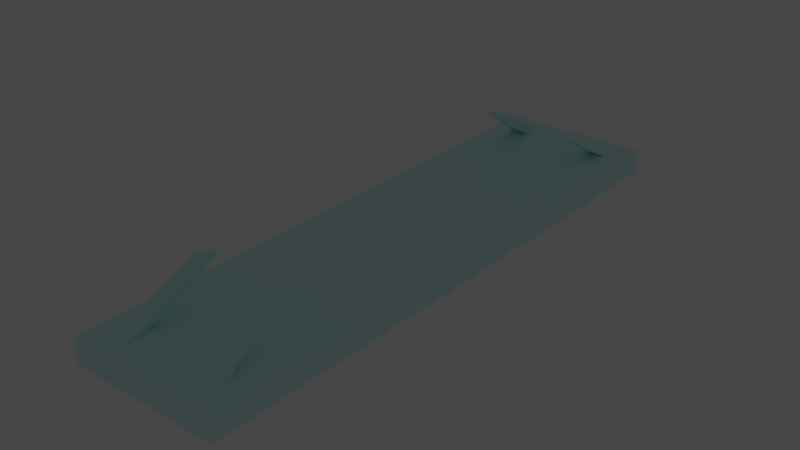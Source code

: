 # Source: svetlo_na_strop.blend  (saved by Blender 2.93.20; exported with 4.5.12 LTS)
import bpy
from mathutils import Matrix  # noqa: F401  (used for matrix-valued properties, if any)

bpy.ops.wm.read_factory_settings(use_empty=True)
scene = bpy.context.scene
scene.name = 'Scene'

# ---- collections
col_collection = bpy.data.collections.new('Collection'); scene.collection.children.link(col_collection)

# ---- materials (node trees are filled in below, after node groups)
mat_material = bpy.data.materials.new('Material')
mat_material.alpha_threshold = 0.0
mat_material.use_transparent_shadow = False
mat_material.line_color = (0.0, 0.0, 0.0, 1.0)
mat_material_001 = bpy.data.materials.new('Material.001')
mat_material_001.use_transparent_shadow = False

# ---- material node trees
mat_material.use_nodes = True; mat_material.node_tree.nodes.clear()
_N = mat_material.node_tree.nodes; _L = mat_material.node_tree.links
n0 = _N.new('ShaderNodeOutputMaterial'); n0.name = 'Material Output'; n0.location = (300, 300)
n1 = _N.new('ShaderNodeBsdfPrincipled'); n1.name = 'Principled BSDF'; n1.location = (10, 300)
n1.distribution = 'GGX'
n1.subsurface_method = 'BURLEY'
n1.inputs[0].default_value = (1.0, 0.009118, 0.0, 1.0)
n1.inputs[2].default_value = 0.4
n1.inputs[3].default_value = 1.45
n1.inputs[27].default_value = (1.0, 0.8829, 0.9699, 1.0)
n1.inputs[28].default_value = 1.0
_L.new(n1.outputs[0], n0.inputs[0])
n0.is_active_output = True
mat_material_001.use_nodes = True; mat_material_001.node_tree.nodes.clear()
_N = mat_material_001.node_tree.nodes; _L = mat_material_001.node_tree.links
n0 = _N.new('ShaderNodeBsdfPrincipled'); n0.name = 'Principled BSDF'; n0.location = (10, 300)
n0.distribution = 'GGX'
n0.subsurface_method = 'BURLEY'
n0.inputs[0].default_value = (0.6903, 1.0, 1.0, 1.0)
n0.inputs[3].default_value = 1.45
n0.inputs[27].default_value = (0.0, 0.0, 0.0, 1.0)
n0.inputs[28].default_value = 1.0
n1 = _N.new('ShaderNodeOutputMaterial'); n1.name = 'Material Output'; n1.location = (300, 300)
_L.new(n0.outputs[0], n1.inputs[0])
n1.is_active_output = True

# ---- world
world_world = bpy.data.worlds.new('World'); scene.world = world_world
world_world.use_nodes = True; world_world.node_tree.nodes.clear()
_N = world_world.node_tree.nodes; _L = world_world.node_tree.links
n0 = _N.new('ShaderNodeOutputWorld'); n0.name = 'World Output'; n0.location = (300, 300)
n1 = _N.new('ShaderNodeBackground'); n1.name = 'Background'; n1.location = (10, 300)
n1.inputs[0].default_value = (0.05088, 0.05088, 0.05088, 1.0)
_L.new(n1.outputs[0], n0.inputs[0])
n0.is_active_output = True
world_world.color = (0.05088, 0.05088, 0.05088)
world_world.use_sun_shadow = False
world_world.sun_shadow_jitter_overblur = 0.0

# ---- meshes
me_cube = bpy.data.meshes.new('Cube')
me_cube.from_pydata([(1.0, 1.0, 1.0), (1.0, 1.0, -1.0), (1.0, -1.0, 1.0), (1.0, -1.0, -1.0), (-1.0, 1.0, 1.0), (-1.0, 1.0, -1.0), (-1.0, -1.0, 1.0), (-1.0, -1.0, -1.0), (0.0, 1.0, -1.0), (0.0, -1.0, 1.0), (0.0, -1.0, -1.0), (0.0, 1.0, 1.0), (0.5, -1.0, -1.0), (0.5, 1.0, 1.0), (0.5, 1.0, -1.0), (0.5, -1.0, 1.0), (-0.5, 1.0, -1.0), (-0.5, -1.0, 1.0), (-0.5, -1.0, -1.0), (-0.5, 1.0, 1.0), (-0.75, 1.0, -1.0), (-0.75, -1.0, 1.0), (-0.75, -1.0, -1.0), (-0.75, 1.0, 1.0), (0.75, -1.0, -1.0), (0.75, 1.0, 1.0), (0.75, 1.0, -1.0), (0.75, -1.0, 1.0), (-1.0, 0.0, -1.0), (1.0, 0.0, 1.0), (-1.0, 0.0, 1.0), (1.0, 0.0, -1.0), (0.0, 0.0, -1.865), (0.0, 0.0, 1.0), (0.5, 0.0, 1.0), (0.5, 0.0, -0.8662), (-0.5, 0.0, -0.8662), (-0.5, 0.0, 1.0), (-0.75, 0.0, -0.001169), (-0.75, 0.0, 1.0), (0.75, 0.0, 1.0), (0.75, 0.0, -0.001169), (-1.0, -0.5, -1.0), (1.0, -0.5, 1.0), (0.0, -0.5, -1.865), (0.0, -0.5, 1.0), (0.5, -0.5, 1.0), (0.5, -0.5, -0.8662), (-0.5, -0.5, -0.8662), (-0.5, -0.5, 1.0), (-0.75, -0.5, -0.001169), (-0.75, -0.5, 1.0), (0.75, -0.5, 1.0), (0.75, -0.5, -0.001169), (-1.0, -0.5, 1.0), (1.0, -0.5, -1.0), (-1.0, -0.75, -1.0), (1.0, -0.75, 1.0), (0.0, -0.75, -1.865), (0.0, -0.75, 1.0), (0.5, -0.75, 1.0), (0.5, -0.75, -0.8662), (-0.5, -0.75, -0.8662), (-0.5, -0.75, 1.0), (-0.75, -0.75, -0.001169), (-0.75, -0.75, 1.0), (0.75, -0.75, 1.0), (0.75, -0.75, -0.001169), (-1.0, -0.75, 1.0), (1.0, -0.75, -1.0), (-1.0, -0.875, -1.0), (1.0, -0.875, 1.0), (0.0, -0.875, -0.8662), (0.0, -0.875, 1.0), (0.5, -0.875, 1.0), (0.5, -0.875, -0.8662), (-0.5, -0.875, -0.8662), (-0.5, -0.875, 1.0), (-0.75, -0.875, -0.001169), (-0.75, -0.875, 1.0), (0.75, -0.875, 1.0), (0.75, -0.875, -0.001169), (-1.0, -0.875, 1.0), (1.0, -0.875, -1.0), (-1.0, -0.9375, -1.0), (1.0, -0.9375, 1.0), (0.0, -0.9375, -0.001169), (0.0, -0.9375, 1.0), (0.5, -0.9375, 1.0), (0.5, -0.9375, -0.001169), (-0.5, -0.9375, -0.001169), (-0.5, -0.9375, 1.0), (-0.75, -0.9375, -0.001169), (-0.75, -0.9375, 1.0), (0.75, -0.9375, 1.0), (0.75, -0.9375, -0.001169), (-1.0, -0.9375, 1.0), (1.0, -0.9375, -1.0), (-1.0, 0.4971, 1.0), (1.0, 0.4971, -1.0), (-1.0, 0.4971, -1.0), (1.0, 0.4971, 1.0), (0.0, 0.4971, -1.865), (0.0, 0.4971, 1.0), (0.5, 0.4971, 1.0), (0.5, 0.4971, -0.8662), (-0.5, 0.4971, -0.8662), (-0.5, 0.4971, 1.0), (-0.75, 0.4971, -0.001169), (-0.75, 0.4971, 1.0), (0.75, 0.4971, 1.0), (0.75, 0.4971, -0.001169), (-1.0, 0.7485, 1.0), (1.0, 0.7485, -1.0), (-1.0, 0.7485, -1.0), (1.0, 0.7485, 1.0), (0.0, 0.7485, -1.865), (0.0, 0.7485, 1.0), (0.5, 0.7485, 1.0), (0.5, 0.7485, -0.8662), (-0.5, 0.7485, -0.8662), (-0.5, 0.7485, 1.0), (-0.75, 0.7485, -0.001169), (-0.75, 0.7485, 1.0), (0.75, 0.7485, 1.0), (0.75, 0.7485, -0.001169), (-1.0, 0.8743, 1.0), (1.0, 0.8743, -1.0), (-1.0, 0.8743, -1.0), (1.0, 0.8743, 1.0), (0.0, 0.8743, -0.8662), (0.0, 0.8743, 1.0), (0.5, 0.8743, 1.0), (0.5, 0.8743, -0.8662), (-0.5, 0.8743, -0.8662), (-0.5, 0.8743, 1.0), (-0.75, 0.8743, -0.001169), (-0.75, 0.8743, 1.0), (0.75, 0.8743, 1.0), (0.75, 0.8743, -0.001169), (-1.0, 0.9401, 1.0), (1.0, 0.9401, -1.0), (-1.0, 0.9401, -1.0), (1.0, 0.9401, 1.0), (0.0, 0.9401, -0.001169), (0.0, 0.9401, 1.0), (0.5, 0.9401, 1.0), (0.5, 0.9401, -0.001169), (-0.5, 0.9401, -0.001169), (-0.5, 0.9401, 1.0), (-0.75, 0.9401, -0.001169), (-0.75, 0.9401, 1.0), (0.75, 0.9401, 1.0), (0.75, 0.9401, -0.001169), (-0.5436, -0.6341, 4.447), (-0.3624, -0.6341, 4.447), (0.3624, -0.6341, 4.447), (0.5436, -0.6341, 4.447), (0.3624, -0.6794, 4.447), (-0.3624, -0.6794, 4.447), (-0.5436, -0.6794, 4.447), (0.5436, -0.6794, 4.447), (0.3624, 0.6815, 4.447), (0.3624, 0.6338, 4.447), (-0.3624, 0.6815, 4.447), (-0.3624, 0.6338, 4.447), (-0.5436, 0.6815, 4.447), (-0.5436, 0.6338, 4.447), (0.5436, 0.6815, 4.447), (0.5436, 0.6338, 4.447)], [], [(93, 96, 6, 21), (22, 21, 6, 7), (142, 140, 4, 5), (95, 97, 3, 24), (97, 85, 2, 3), (26, 25, 0, 1), (16, 19, 11, 8), (90, 86, 10, 18), (12, 15, 9, 10), (88, 87, 9, 15), (94, 88, 15, 27), (24, 27, 15, 12), (8, 11, 13, 14), (86, 89, 12, 10), (92, 90, 18, 22), (20, 23, 19, 16), (10, 9, 17, 18), (87, 91, 17, 9), (5, 4, 23, 20), (84, 92, 22, 7), (18, 17, 21, 22), (91, 93, 21, 17), (3, 2, 27, 24), (85, 94, 27, 2), (14, 13, 25, 26), (89, 95, 24, 12), (105, 111, 41, 35), (101, 110, 40, 29), (107, 109, 39, 37), (100, 108, 38, 28), (103, 107, 37, 33), (108, 106, 36, 38), (102, 105, 35, 32), (110, 104, 34, 40), (104, 103, 33, 34), (106, 102, 32, 36), (99, 101, 29, 31), (111, 99, 31, 41), (42, 54, 30, 28), (109, 98, 30, 39), (56, 68, 54, 42), (35, 41, 53, 47), (29, 40, 52, 43), (37, 39, 51, 49), (28, 38, 50, 42), (33, 37, 49, 45), (38, 36, 48, 50), (32, 35, 47, 44), (40, 34, 46, 52), (34, 33, 45, 46), (36, 32, 44, 48), (31, 29, 43, 55), (41, 31, 55, 53), (39, 30, 54, 51), (70, 82, 68, 56), (47, 53, 67, 61), (43, 52, 66, 57), (49, 51, 65, 63), (42, 50, 64, 56), (45, 49, 63, 59), (50, 48, 62, 64), (44, 47, 61, 58), (52, 46, 60, 66), (46, 45, 59, 60), (48, 44, 58, 62), (55, 43, 57, 69), (53, 55, 69, 67), (51, 54, 68, 65), (84, 96, 82, 70), (61, 67, 81, 75), (57, 66, 80, 71), (63, 65, 79, 77), (56, 64, 78, 70), (59, 63, 77, 73), (64, 62, 76, 78), (58, 61, 75, 72), (66, 60, 74, 80), (60, 59, 73, 74), (62, 58, 72, 76), (69, 57, 71, 83), (67, 69, 83, 81), (65, 68, 82, 79), (7, 6, 96, 84), (75, 81, 95, 89), (71, 80, 94, 85), (152, 146, 162, 168), (70, 78, 92, 84), (73, 77, 91, 87), (78, 76, 90, 92), (72, 75, 89, 86), (91, 77, 155, 159), (74, 73, 87, 88), (76, 72, 86, 90), (83, 71, 85, 97), (81, 83, 97, 95), (79, 82, 96, 93), (123, 112, 98, 109), (125, 113, 99, 111), (113, 115, 101, 99), (120, 116, 102, 106), (118, 117, 103, 104), (124, 118, 104, 110), (116, 119, 105, 102), (122, 120, 106, 108), (117, 121, 107, 103), (114, 122, 108, 100), (121, 123, 109, 107), (115, 124, 110, 101), (119, 125, 111, 105), (28, 30, 98, 100), (133, 139, 125, 119), (129, 138, 124, 115), (135, 137, 123, 121), (128, 136, 122, 114), (131, 135, 121, 117), (136, 134, 120, 122), (130, 133, 119, 116), (138, 132, 118, 124), (132, 131, 117, 118), (134, 130, 116, 120), (127, 129, 115, 113), (139, 127, 113, 125), (137, 126, 112, 123), (100, 98, 112, 114), (151, 140, 126, 137), (153, 141, 127, 139), (141, 143, 129, 127), (148, 144, 130, 134), (146, 145, 131, 132), (132, 138, 169, 163), (144, 147, 133, 130), (150, 148, 134, 136), (145, 149, 135, 131), (142, 150, 136, 128), (151, 137, 167, 166), (143, 152, 138, 129), (147, 153, 139, 133), (114, 112, 126, 128), (14, 26, 153, 147), (0, 25, 152, 143), (19, 23, 151, 149), (5, 20, 150, 142), (11, 19, 149, 145), (20, 16, 148, 150), (8, 14, 147, 144), (25, 13, 146, 152), (13, 11, 145, 146), (16, 8, 144, 148), (1, 0, 143, 141), (26, 1, 141, 153), (23, 4, 140, 151), (128, 126, 140, 142), (155, 154, 160, 159), (157, 156, 158, 161), (168, 162, 163, 169), (164, 166, 167, 165), (88, 94, 161, 158), (138, 152, 168, 169), (146, 132, 163, 162), (80, 74, 156, 157), (79, 93, 160, 154), (149, 151, 166, 164), (93, 91, 159, 160), (94, 80, 157, 161), (77, 79, 154, 155), (74, 88, 158, 156), (135, 149, 164, 165), (137, 135, 165, 167)])
me_cube.polygons.foreach_set('material_index', [1, 1, 1, 1, 1, 1, 1, 1, 1, 1, 1, 1, 1, 1, 1, 1, 1, 1, 1, 1, 1, 1, 1, 1, 1, 1, 1, 1, 1, 1, 1, 1, 0, 1, 1, 0, 1, 1, 1, 1, 1, 1, 1, 1, 1, 1, 1, 0, 1, 1, 0, 1, 1, 1, 1, 1, 1, 1, 1, 1, 1, 0, 1, 1, 0, 1, 1, 1, 1, 1, 1, 1, 1, 1, 1, 0, 1, 1, 0, 1, 1, 1, 1, 1, 1, 1, 1, 1, 1, 1, 1, 1, 1, 1, 1, 1, 1, 1, 1, 0, 1, 1, 0, 1, 1, 1, 1, 1, 1, 1, 1, 1, 1, 1, 1, 1, 0, 1, 1, 0, 1, 1, 1, 1, 1, 1, 1, 1, 1, 1, 1, 1, 1, 1, 1, 1, 1, 1, 1, 1, 1, 1, 1, 1, 1, 1, 1, 1, 1, 1, 1, 1, 1, 1, 1, 1, 1, 1, 1, 1, 1, 1, 1, 1, 1, 1, 1, 1])
_uv = me_cube.uv_layers.new(name='UVMap')
_uv.uv.foreach_set('vector', [0.8438, 0.7422, 0.875, 0.7422, 0.875, 0.75, 0.8438, 0.75, 0.375, 0.9688, 0.625, 0.9688, 0.625, 1.0, 0.375, 1.0, 0.375, 0.2425, 0.625, 0.2425, 0.625, 0.25, 0.375, 0.25, 0.3438, 0.7422, 0.375, 0.7422, 0.375, 0.75, 0.3438, 0.75, 0.375, 0.7422, 0.625, 0.7422, 0.625, 0.75, 0.375, 0.75, 0.375, 0.4688, 0.625, 0.4688, 0.625, 0.5, 0.375, 0.5, 0.375, 0.3125, 0.625, 0.3125, 0.625, 0.375, 0.375, 0.375, 0.1875, 0.7422, 0.25, 0.7422, 0.25, 0.75, 0.1875, 0.75, 0.375, 0.8125, 0.625, 0.8125, 0.625, 0.875, 0.375, 0.875, 0.6875, 0.7422, 0.75, 0.7422, 0.75, 0.75, 0.6875, 0.75, 0.6562, 0.7422, 0.6875, 0.7422, 0.6875, 0.75, 0.6562, 0.75, 0.375, 0.7812, 0.625, 0.7812, 0.625, 0.8125, 0.375, 0.8125, 0.375, 0.375, 0.625, 0.375, 0.625, 0.4375, 0.375, 0.4375, 0.25, 0.7422, 0.3125, 0.7422, 0.3125, 0.75, 0.25, 0.75, 0.1562, 0.7422, 0.1875, 0.7422, 0.1875, 0.75, 0.1562, 0.75, 0.375, 0.2812, 0.625, 0.2812, 0.625, 0.3125, 0.375, 0.3125, 0.375, 0.875, 0.625, 0.875, 0.625, 0.9375, 0.375, 0.9375, 0.75, 0.7422, 0.8125, 0.7422, 0.8125, 0.75, 0.75, 0.75, 0.375, 0.25, 0.625, 0.25, 0.625, 0.2812, 0.375, 0.2812, 0.125, 0.7422, 0.1562, 0.7422, 0.1562, 0.75, 0.125, 0.75, 0.375, 0.9375, 0.625, 0.9375, 0.625, 0.9688, 0.375, 0.9688, 0.8125, 0.7422, 0.8438, 0.7422, 0.8438, 0.75, 0.8125, 0.75, 0.375, 0.75, 0.625, 0.75, 0.625, 0.7812, 0.375, 0.7812, 0.625, 0.7422, 0.6562, 0.7422, 0.6562, 0.75, 0.625, 0.75, 0.375, 0.4375, 0.625, 0.4375, 0.625, 0.4688, 0.375, 0.4688, 0.3125, 0.7422, 0.3438, 0.7422, 0.3438, 0.75, 0.3125, 0.75, 0.3125, 0.5629, 0.3438, 0.5629, 0.3438, 0.625, 0.3125, 0.625, 0.625, 0.5629, 0.6562, 0.5629, 0.6562, 0.625, 0.625, 0.625, 0.8125, 0.5629, 0.8438, 0.5629, 0.8438, 0.625, 0.8125, 0.625, 0.125, 0.5629, 0.1562, 0.5629, 0.1562, 0.625, 0.125, 0.625, 0.75, 0.5629, 0.8125, 0.5629, 0.8125, 0.625, 0.75, 0.625, 0.1562, 0.5629, 0.1875, 0.5629, 0.1875, 0.625, 0.1562, 0.625, 0.25, 0.5629, 0.3125, 0.5629, 0.3125, 0.625, 0.25, 0.625, 0.6562, 0.5629, 0.6875, 0.5629, 0.6875, 0.625, 0.6562, 0.625, 0.6875, 0.5629, 0.75, 0.5629, 0.75, 0.625, 0.6875, 0.625, 0.1875, 0.5629, 0.25, 0.5629, 0.25, 0.625, 0.1875, 0.625, 0.375, 0.5629, 0.625, 0.5629, 0.625, 0.625, 0.375, 0.625, 0.3438, 0.5629, 0.375, 0.5629, 0.375, 0.625, 0.3438, 0.625, 0.375, 0.0625, 0.625, 0.0625, 0.625, 0.125, 0.375, 0.125, 0.8438, 0.5629, 0.875, 0.5629, 0.875, 0.625, 0.8438, 0.625, 0.375, 0.03125, 0.625, 0.03125, 0.625, 0.0625, 0.375, 0.0625, 0.3125, 0.625, 0.3438, 0.625, 0.3438, 0.6875, 0.3125, 0.6875, 0.625, 0.625, 0.6562, 0.625, 0.6562, 0.6875, 0.625, 0.6875, 0.8125, 0.625, 0.8438, 0.625, 0.8438, 0.6875, 0.8125, 0.6875, 0.125, 0.625, 0.1562, 0.625, 0.1562, 0.6875, 0.125, 0.6875, 0.75, 0.625, 0.8125, 0.625, 0.8125, 0.6875, 0.75, 0.6875, 0.1562, 0.625, 0.1875, 0.625, 0.1875, 0.6875, 0.1562, 0.6875, 0.25, 0.625, 0.3125, 0.625, 0.3125, 0.6875, 0.25, 0.6875, 0.6562, 0.625, 0.6875, 0.625, 0.6875, 0.6875, 0.6562, 0.6875, 0.6875, 0.625, 0.75, 0.625, 0.75, 0.6875, 0.6875, 0.6875, 0.1875, 0.625, 0.25, 0.625, 0.25, 0.6875, 0.1875, 0.6875, 0.375, 0.625, 0.625, 0.625, 0.625, 0.6875, 0.375, 0.6875, 0.3438, 0.625, 0.375, 0.625, 0.375, 0.6875, 0.3438, 0.6875, 0.8438, 0.625, 0.875, 0.625, 0.875, 0.6875, 0.8438, 0.6875, 0.375, 0.01562, 0.625, 0.01562, 0.625, 0.03125, 0.375, 0.03125, 0.3125, 0.6875, 0.3438, 0.6875, 0.3438, 0.7188, 0.3125, 0.7188, 0.625, 0.6875, 0.6562, 0.6875, 0.6562, 0.7188, 0.625, 0.7188, 0.8125, 0.6875, 0.8438, 0.6875, 0.8438, 0.7188, 0.8125, 0.7188, 0.125, 0.6875, 0.1562, 0.6875, 0.1562, 0.7188, 0.125, 0.7188, 0.75, 0.6875, 0.8125, 0.6875, 0.8125, 0.7188, 0.75, 0.7188, 0.1562, 0.6875, 0.1875, 0.6875, 0.1875, 0.7188, 0.1562, 0.7188, 0.25, 0.6875, 0.3125, 0.6875, 0.3125, 0.7188, 0.25, 0.7188, 0.6562, 0.6875, 0.6875, 0.6875, 0.6875, 0.7188, 0.6562, 0.7188, 0.6875, 0.6875, 0.75, 0.6875, 0.75, 0.7188, 0.6875, 0.7188, 0.1875, 0.6875, 0.25, 0.6875, 0.25, 0.7188, 0.1875, 0.7188, 0.375, 0.6875, 0.625, 0.6875, 0.625, 0.7188, 0.375, 0.7188, 0.3438, 0.6875, 0.375, 0.6875, 0.375, 0.7188, 0.3438, 0.7188, 0.8438, 0.6875, 0.875, 0.6875, 0.875, 0.7188, 0.8438, 0.7188, 0.375, 0.007812, 0.625, 0.007812, 0.625, 0.01562, 0.375, 0.01562, 0.3125, 0.7188, 0.3438, 0.7188, 0.3438, 0.7344, 0.3125, 0.7344, 0.625, 0.7188, 0.6562, 0.7188, 0.6562, 0.7344, 0.625, 0.7344, 0.8125, 0.7188, 0.8438, 0.7188, 0.8438, 0.7344, 0.8125, 0.7344, 0.125, 0.7188, 0.1562, 0.7188, 0.1562, 0.7344, 0.125, 0.7344, 0.75, 0.7188, 0.8125, 0.7188, 0.8125, 0.7344, 0.75, 0.7344, 0.1562, 0.7188, 0.1875, 0.7188, 0.1875, 0.7344, 0.1562, 0.7344, 0.25, 0.7188, 0.3125, 0.7188, 0.3125, 0.7344, 0.25, 0.7344, 0.6562, 0.7188, 0.6875, 0.7188, 0.6875, 0.7344, 0.6562, 0.7344, 0.6875, 0.7188, 0.75, 0.7188, 0.75, 0.7344, 0.6875, 0.7344, 0.1875, 0.7188, 0.25, 0.7188, 0.25, 0.7344, 0.1875, 0.7344, 0.375, 0.7188, 0.625, 0.7188, 0.625, 0.7344, 0.375, 0.7344, 0.3438, 0.7188, 0.375, 0.7188, 0.375, 0.7344, 0.3438, 0.7344, 0.8438, 0.7188, 0.875, 0.7188, 0.875, 0.7344, 0.8438, 0.7344, 0.375, 0.0, 0.625, 0.0, 0.625, 0.007812, 0.375, 0.007812, 0.3125, 0.7344, 0.3438, 0.7344, 0.3438, 0.7422, 0.3125, 0.7422, 0.625, 0.7344, 0.6562, 0.7344, 0.6562, 0.7422, 0.625, 0.7422, 0.6562, 0.5075, 0.6875, 0.5075, 0.6875, 0.5075, 0.6562, 0.5075, 0.125, 0.7344, 0.1562, 0.7344, 0.1562, 0.7422, 0.125, 0.7422, 0.75, 0.7344, 0.8125, 0.7344, 0.8125, 0.7422, 0.75, 0.7422, 0.1562, 0.7344, 0.1875, 0.7344, 0.1875, 0.7422, 0.1562, 0.7422, 0.25, 0.7344, 0.3125, 0.7344, 0.3125, 0.7422, 0.25, 0.7422, 0.8125, 0.7422, 0.8125, 0.7344, 0.8125, 0.7344, 0.8125, 0.7422, 0.6875, 0.7344, 0.75, 0.7344, 0.75, 0.7422, 0.6875, 0.7422, 0.1875, 0.7344, 0.25, 0.7344, 0.25, 0.7422, 0.1875, 0.7422, 0.375, 0.7344, 0.625, 0.7344, 0.625, 0.7422, 0.375, 0.7422, 0.3438, 0.7344, 0.375, 0.7344, 0.375, 0.7422, 0.3438, 0.7422, 0.8438, 0.7344, 0.875, 0.7344, 0.875, 0.7422, 0.8438, 0.7422, 0.8438, 0.5314, 0.875, 0.5314, 0.875, 0.5629, 0.8438, 0.5629, 0.3437, 0.5314, 0.375, 0.5314, 0.375, 0.5629, 0.3438, 0.5629, 0.375, 0.5314, 0.625, 0.5314, 0.625, 0.5629, 0.375, 0.5629, 0.1875, 0.5314, 0.25, 0.5314, 0.25, 0.5629, 0.1875, 0.5629, 0.6875, 0.5314, 0.75, 0.5314, 0.75, 0.5629, 0.6875, 0.5629, 0.6562, 0.5314, 0.6875, 0.5314, 0.6875, 0.5629, 0.6562, 0.5629, 0.25, 0.5314, 0.3125, 0.5314, 0.3125, 0.5629, 0.25, 0.5629, 0.1562, 0.5314, 0.1875, 0.5314, 0.1875, 0.5629, 0.1562, 0.5629, 0.75, 0.5314, 0.8125, 0.5314, 0.8125, 0.5629, 0.75, 0.5629, 0.125, 0.5314, 0.1562, 0.5314, 0.1562, 0.5629, 0.125, 0.5629, 0.8125, 0.5314, 0.8438, 0.5314, 0.8438, 0.5629, 0.8125, 0.5629, 0.625, 0.5314, 0.6562, 0.5314, 0.6562, 0.5629, 0.625, 0.5629, 0.3125, 0.5314, 0.3437, 0.5314, 0.3438, 0.5629, 0.3125, 0.5629, 0.375, 0.125, 0.625, 0.125, 0.625, 0.1871, 0.375, 0.1871, 0.3125, 0.5157, 0.3438, 0.5157, 0.3437, 0.5314, 0.3125, 0.5314, 0.625, 0.5157, 0.6562, 0.5157, 0.6562, 0.5314, 0.625, 0.5314, 0.8125, 0.5157, 0.8438, 0.5157, 0.8438, 0.5314, 0.8125, 0.5314, 0.125, 0.5157, 0.1562, 0.5157, 0.1562, 0.5314, 0.125, 0.5314, 0.75, 0.5157, 0.8125, 0.5157, 0.8125, 0.5314, 0.75, 0.5314, 0.1562, 0.5157, 0.1875, 0.5157, 0.1875, 0.5314, 0.1562, 0.5314, 0.25, 0.5157, 0.3125, 0.5157, 0.3125, 0.5314, 0.25, 0.5314, 0.6562, 0.5157, 0.6875, 0.5157, 0.6875, 0.5314, 0.6562, 0.5314, 0.6875, 0.5157, 0.75, 0.5157, 0.75, 0.5314, 0.6875, 0.5314, 0.1875, 0.5157, 0.25, 0.5157, 0.25, 0.5314, 0.1875, 0.5314, 0.375, 0.5157, 0.625, 0.5157, 0.625, 0.5314, 0.375, 0.5314, 0.3438, 0.5157, 0.375, 0.5157, 0.375, 0.5314, 0.3437, 0.5314, 0.8438, 0.5157, 0.875, 0.5157, 0.875, 0.5314, 0.8438, 0.5314, 0.375, 0.1871, 0.625, 0.1871, 0.625, 0.2186, 0.375, 0.2186, 0.8438, 0.5075, 0.875, 0.5075, 0.875, 0.5157, 0.8438, 0.5157, 0.3438, 0.5075, 0.375, 0.5075, 0.375, 0.5157, 0.3438, 0.5157, 0.375, 0.5075, 0.625, 0.5075, 0.625, 0.5157, 0.375, 0.5157, 0.1875, 0.5075, 0.25, 0.5075, 0.25, 0.5157, 0.1875, 0.5157, 0.6875, 0.5075, 0.75, 0.5075, 0.75, 0.5157, 0.6875, 0.5157, 0.6875, 0.5157, 0.6562, 0.5157, 0.6562, 0.5157, 0.6875, 0.5157, 0.25, 0.5075, 0.3125, 0.5075, 0.3125, 0.5157, 0.25, 0.5157, 0.1562, 0.5075, 0.1875, 0.5075, 0.1875, 0.5157, 0.1562, 0.5157, 0.75, 0.5075, 0.8125, 0.5075, 0.8125, 0.5157, 0.75, 0.5157, 0.125, 0.5075, 0.1562, 0.5075, 0.1562, 0.5157, 0.125, 0.5157, 0.8438, 0.5075, 0.8438, 0.5157, 0.8438, 0.5157, 0.8438, 0.5075, 0.625, 0.5075, 0.6562, 0.5075, 0.6562, 0.5157, 0.625, 0.5157, 0.3125, 0.5075, 0.3438, 0.5075, 0.3438, 0.5157, 0.3125, 0.5157, 0.375, 0.2186, 0.625, 0.2186, 0.625, 0.2343, 0.375, 0.2343, 0.3125, 0.5, 0.3438, 0.5, 0.3438, 0.5075, 0.3125, 0.5075, 0.625, 0.5, 0.6562, 0.5, 0.6562, 0.5075, 0.625, 0.5075, 0.8125, 0.5, 0.8438, 0.5, 0.8438, 0.5075, 0.8125, 0.5075, 0.125, 0.5, 0.1562, 0.5, 0.1562, 0.5075, 0.125, 0.5075, 0.75, 0.5, 0.8125, 0.5, 0.8125, 0.5075, 0.75, 0.5075, 0.1562, 0.5, 0.1875, 0.5, 0.1875, 0.5075, 0.1562, 0.5075, 0.25, 0.5, 0.3125, 0.5, 0.3125, 0.5075, 0.25, 0.5075, 0.6562, 0.5, 0.6875, 0.5, 0.6875, 0.5075, 0.6562, 0.5075, 0.6875, 0.5, 0.75, 0.5, 0.75, 0.5075, 0.6875, 0.5075, 0.1875, 0.5, 0.25, 0.5, 0.25, 0.5075, 0.1875, 0.5075, 0.375, 0.5, 0.625, 0.5, 0.625, 0.5075, 0.375, 0.5075, 0.3438, 0.5, 0.375, 0.5, 0.375, 0.5075, 0.3438, 0.5075, 0.8438, 0.5, 0.875, 0.5, 0.875, 0.5075, 0.8438, 0.5075, 0.375, 0.2343, 0.625, 0.2343, 0.625, 0.2425, 0.375, 0.2425, 0.8125, 0.7344, 0.8438, 0.7344, 0.8438, 0.7422, 0.8125, 0.7422, 0.6562, 0.7344, 0.6875, 0.7344, 0.6875, 0.7422, 0.6562, 0.7422, 0.6562, 0.5075, 0.6875, 0.5075, 0.6875, 0.5157, 0.6562, 0.5157, 0.8125, 0.5075, 0.8438, 0.5075, 0.8438, 0.5157, 0.8125, 0.5157, 0.6875, 0.7422, 0.6562, 0.7422, 0.6562, 0.7422, 0.6875, 0.7422, 0.6562, 0.5157, 0.6562, 0.5075, 0.6562, 0.5075, 0.6562, 0.5157, 0.6875, 0.5075, 0.6875, 0.5157, 0.6875, 0.5157, 0.6875, 0.5075, 0.6562, 0.7344, 0.6875, 0.7344, 0.6875, 0.7344, 0.6562, 0.7344, 0.8438, 0.7344, 0.8438, 0.7422, 0.8438, 0.7422, 0.8438, 0.7344, 0.8125, 0.5075, 0.8438, 0.5075, 0.8438, 0.5075, 0.8125, 0.5075, 0.8438, 0.7422, 0.8125, 0.7422, 0.8125, 0.7422, 0.8438, 0.7422, 0.6562, 0.7422, 0.6562, 0.7344, 0.6562, 0.7344, 0.6562, 0.7422, 0.8125, 0.7344, 0.8438, 0.7344, 0.8438, 0.7344, 0.8125, 0.7344, 0.6875, 0.7344, 0.6875, 0.7422, 0.6875, 0.7422, 0.6875, 0.7344, 0.8125, 0.5157, 0.8125, 0.5075, 0.8125, 0.5075, 0.8125, 0.5157, 0.8438, 0.5157, 0.8125, 0.5157, 0.8125, 0.5157, 0.8438, 0.5157])
me_cube.materials.append(mat_material)
me_cube.materials.append(mat_material_001)
me_cube.use_remesh_preserve_volume = False
me_cube.use_remesh_preserve_attributes = False
me_cube.use_mirror_vertex_groups = False
me_cube.update()

# ---- objects
ob_cube = bpy.data.objects.new('Cube', me_cube)

# ---- transforms, parenting, visibility, modifiers, constraints
ob_cube.location = (0.0, 0.0, 0.0)
ob_cube.scale = (1.0, -3.864, 0.1657)
ob_cube.lock_rotations_4d = False
ob_cube.empty_display_type = 'ARROWS'
ob_cube.lineart.crease_threshold = 0.0

# ---- collection membership
col_collection.objects.link(ob_cube)

# ---- scene / render settings (as saved in the file)
scene.frame_start = 1; scene.frame_end = 250; scene.frame_set(1)
scene.render.engine = 'BLENDER_EEVEE_NEXT'
scene.cycles.use_denoising = False
scene.cycles.samples = 128
scene.cycles.sampling_pattern = 'TABULATED_SOBOL'
scene.cycles.use_adaptive_sampling = False
scene.cycles.use_light_tree = False
scene.view_settings.view_transform = 'Filmic'
bpy.context.view_layer.update()

# ---- added for rendering (the .blend has no active camera): camera
cam_auto = bpy.data.cameras.new('AutoCamera')
cam_auto.lens = 50.0
cam_auto.sensor_width = 36.0
cam_auto.clip_end = 1000.0
ob_auto_camera = bpy.data.objects.new('AutoCamera', cam_auto)
scene.collection.objects.link(ob_auto_camera)
ob_auto_camera.location = (7.44811, -8.93773, 6.17238)
ob_auto_camera.rotation_euler = (1.09748, -7.21219e-08, 0.694738)
scene.camera = ob_auto_camera
bpy.context.view_layer.update()
